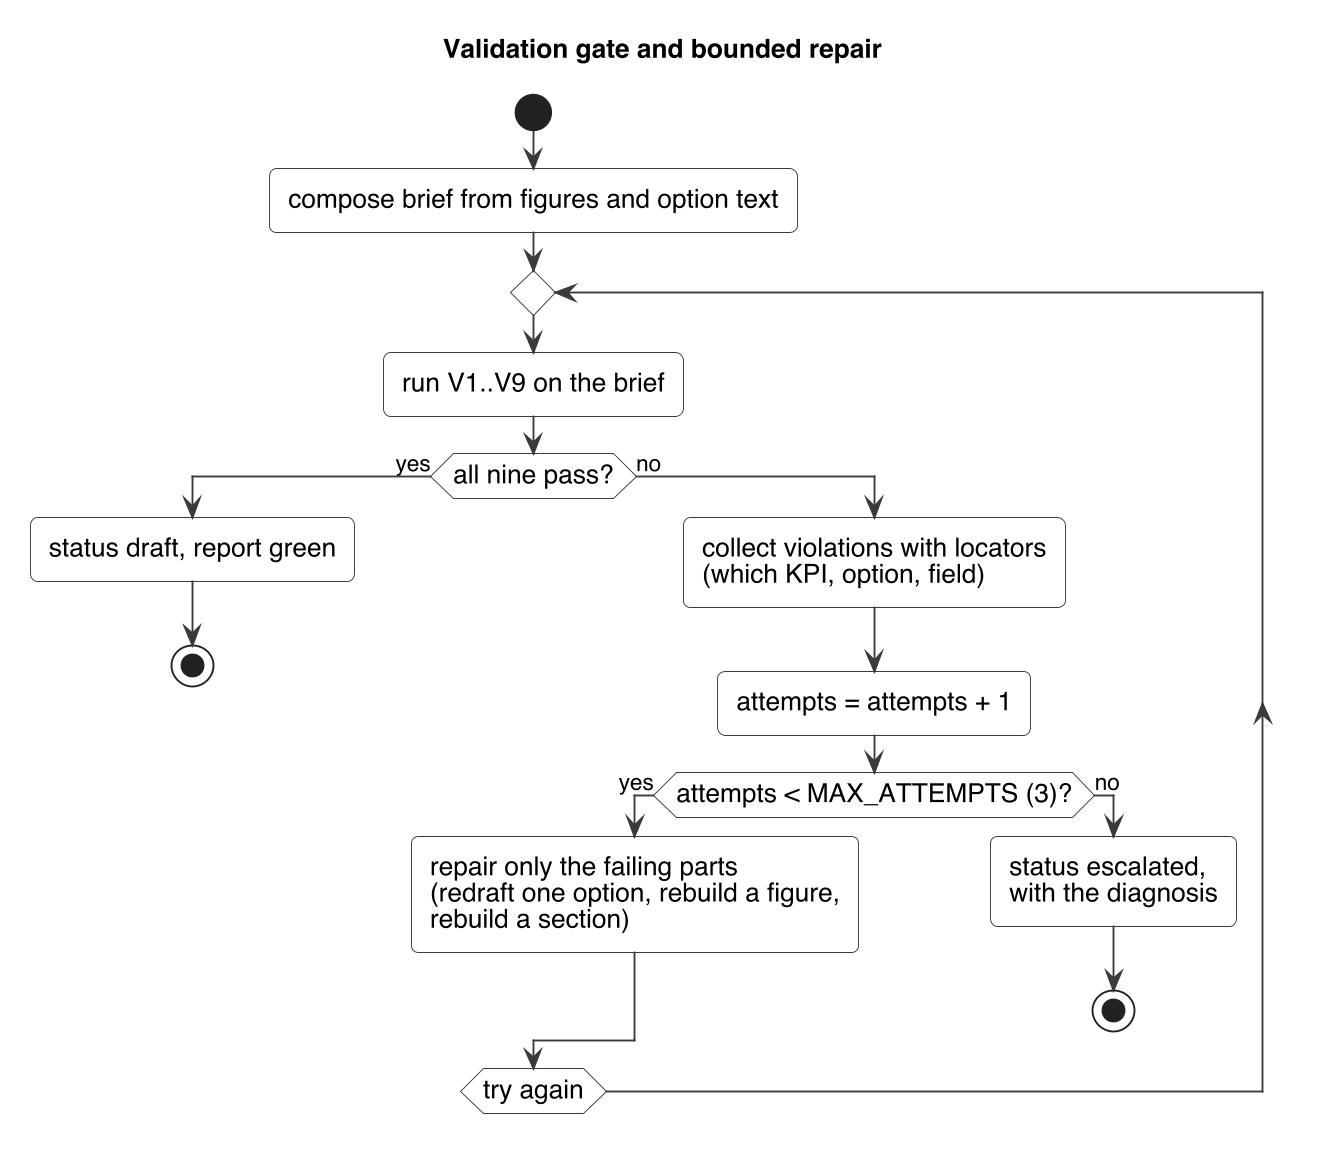

The diagram above was rendered by PlantUML. Its source (embedded in the PNG):
@startuml
!include _style.puml
title Validation gate and bounded repair
start
:compose brief from figures and option text;
repeat
  :run V1..V9 on the brief;
  if (all nine pass?) then (yes)
    :status draft, report green;
    stop
  else (no)
    :collect violations with locators\n(which KPI, option, field);
    :attempts = attempts + 1;
    if (attempts < MAX_ATTEMPTS (3)?) then (yes)
      :repair only the failing parts\n(redraft one option, rebuild a figure,\nrebuild a section);
    else (no)
      :status escalated,\nwith the diagnosis;
      stop
    endif
  endif
repeat while (try again)
@enduml